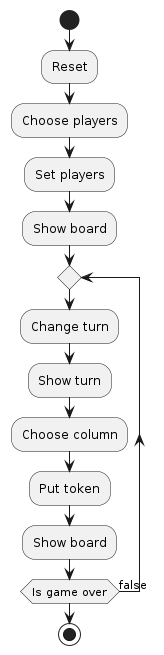

The diagram above was rendered by PlantUML. Its source (embedded in the PNG):
@startuml "Activity Diagram - Play"

start
:Reset;
:Choose players;
:Set players;
:Show board;
repeat
:Change turn;
:Show turn;
:Choose column;
:Put token;
:Show board;
repeat while (Is game over) is (false)
stop
@enduml